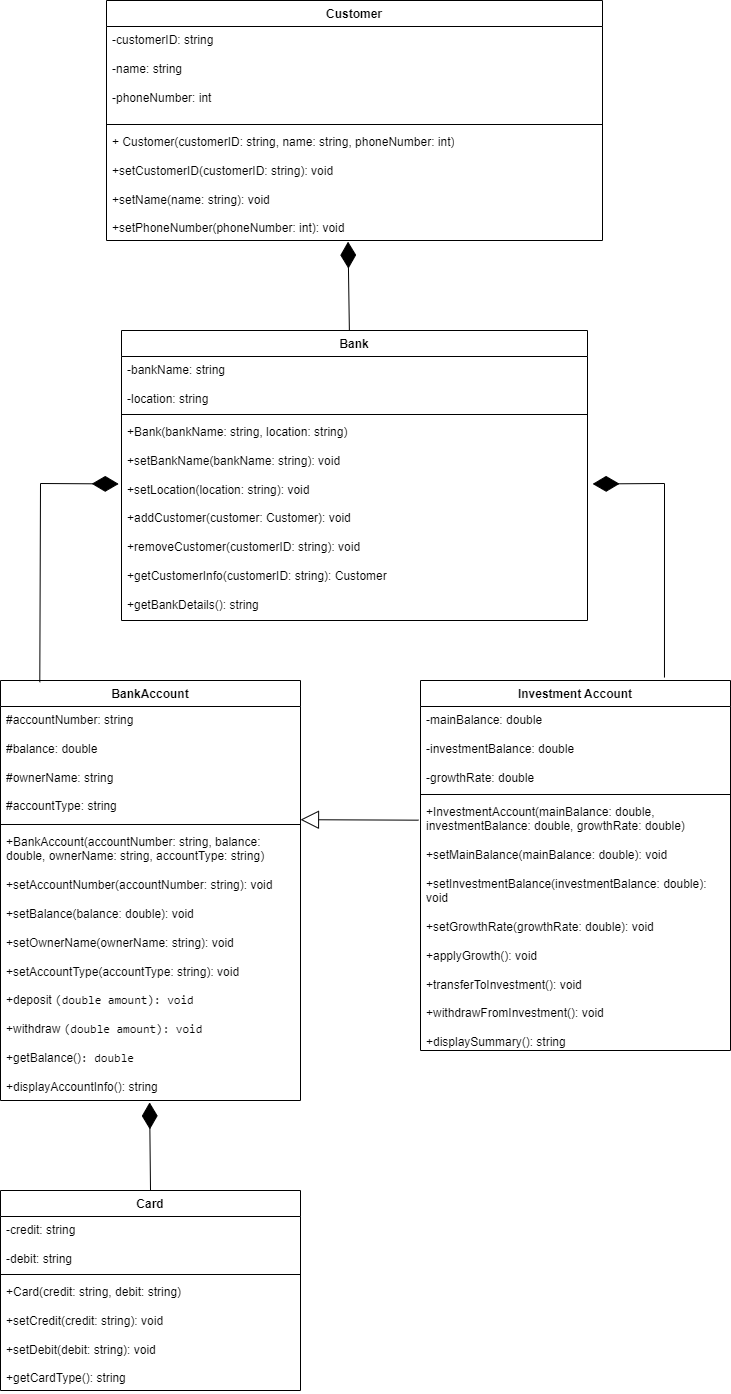

The diagram above was exported from draw.io. Its source (the exported page's mxGraphModel, read from the mxfile embedded in the PNG):
<mxGraphModel dx="1853" dy="798" grid="1" gridSize="10" guides="1" tooltips="1" connect="1" arrows="1" fold="1" page="1" pageScale="1" pageWidth="827" pageHeight="1169" math="0" shadow="0">
  <root>
    <mxCell id="WIyWlLk6GJQsqaUBKTNV-0" />
    <mxCell id="WIyWlLk6GJQsqaUBKTNV-1" parent="WIyWlLk6GJQsqaUBKTNV-0" />
    <mxCell id="G_bWQE1BXQvzGgjCcqEp-0" value="BankAccount" style="swimlane;fontStyle=1;align=center;verticalAlign=top;childLayout=stackLayout;horizontal=1;startSize=26;horizontalStack=0;resizeParent=1;resizeParentMax=0;resizeLast=0;collapsible=1;marginBottom=0;whiteSpace=wrap;html=1;" parent="WIyWlLk6GJQsqaUBKTNV-1" vertex="1">
      <mxGeometry x="60" y="700" width="300" height="420" as="geometry" />
    </mxCell>
    <mxCell id="G_bWQE1BXQvzGgjCcqEp-1" value="&lt;div&gt;#accountNumber: string&lt;/div&gt;&lt;div&gt;&lt;br&gt;&lt;/div&gt;&lt;div&gt;#balance: double&lt;/div&gt;&lt;div&gt;&lt;br&gt;&lt;/div&gt;&lt;div&gt;#ownerName: string&lt;/div&gt;&lt;div&gt;&lt;br&gt;&lt;/div&gt;&lt;div&gt;#accountType: string&lt;/div&gt;" style="text;strokeColor=none;fillColor=none;align=left;verticalAlign=top;spacingLeft=4;spacingRight=4;overflow=hidden;rotatable=0;points=[[0,0.5],[1,0.5]];portConstraint=eastwest;whiteSpace=wrap;html=1;" parent="G_bWQE1BXQvzGgjCcqEp-0" vertex="1">
      <mxGeometry y="26" width="300" height="114" as="geometry" />
    </mxCell>
    <mxCell id="G_bWQE1BXQvzGgjCcqEp-2" value="" style="line;strokeWidth=1;fillColor=none;align=left;verticalAlign=middle;spacingTop=-1;spacingLeft=3;spacingRight=3;rotatable=0;labelPosition=right;points=[];portConstraint=eastwest;strokeColor=inherit;" parent="G_bWQE1BXQvzGgjCcqEp-0" vertex="1">
      <mxGeometry y="140" width="300" height="8" as="geometry" />
    </mxCell>
    <mxCell id="G_bWQE1BXQvzGgjCcqEp-3" value="&lt;div&gt;+BankAccount(accountNumber: string, balance: double, ownerName: string, accountType: string)&lt;/div&gt;&lt;div&gt;&lt;br&gt;&lt;/div&gt;&lt;div&gt;&lt;div&gt;+setAccountNumber(accountNumber: string): void&lt;/div&gt;&lt;div&gt;&lt;br&gt;&lt;/div&gt;&lt;div&gt;+setBalance(balance: double): void&lt;/div&gt;&lt;div&gt;&lt;br&gt;&lt;/div&gt;&lt;div&gt;+setOwnerName(ownerName: string): void&lt;/div&gt;&lt;div&gt;&lt;br&gt;&lt;/div&gt;&lt;div&gt;+setAccountType(accountType: string): void&lt;/div&gt;&lt;/div&gt;&lt;div&gt;&lt;br&gt;&lt;/div&gt;&lt;div&gt;+deposit&amp;nbsp;&lt;code style=&quot;background-color: initial;&quot;&gt;(double amount): void&lt;/code&gt;&lt;/div&gt;&lt;div&gt;&lt;code style=&quot;background-color: initial;&quot;&gt;&lt;br&gt;&lt;/code&gt;&lt;/div&gt;&lt;div&gt;+withdraw&amp;nbsp;&lt;code style=&quot;background-color: initial;&quot;&gt;(double amount): void&lt;/code&gt;&lt;/div&gt;&lt;div&gt;&lt;code style=&quot;background-color: initial;&quot;&gt;&lt;br&gt;&lt;/code&gt;&lt;/div&gt;&lt;div&gt;+getBalance()&lt;code style=&quot;background-color: initial;&quot;&gt;: double&lt;/code&gt;&lt;/div&gt;&lt;div&gt;&lt;span style=&quot;background-color: initial;&quot;&gt;&lt;br&gt;&lt;/span&gt;&lt;/div&gt;&lt;div&gt;&lt;span style=&quot;background-color: initial;&quot;&gt;+displayAccountInfo(): string&lt;/span&gt;&lt;/div&gt;" style="text;strokeColor=none;fillColor=none;align=left;verticalAlign=top;spacingLeft=4;spacingRight=4;overflow=hidden;rotatable=0;points=[[0,0.5],[1,0.5]];portConstraint=eastwest;whiteSpace=wrap;html=1;" parent="G_bWQE1BXQvzGgjCcqEp-0" vertex="1">
      <mxGeometry y="148" width="300" height="272" as="geometry" />
    </mxCell>
    <mxCell id="G_bWQE1BXQvzGgjCcqEp-4" value="Customer" style="swimlane;fontStyle=1;align=center;verticalAlign=top;childLayout=stackLayout;horizontal=1;startSize=26;horizontalStack=0;resizeParent=1;resizeParentMax=0;resizeLast=0;collapsible=1;marginBottom=0;whiteSpace=wrap;html=1;" parent="WIyWlLk6GJQsqaUBKTNV-1" vertex="1">
      <mxGeometry x="166" y="20" width="496" height="240" as="geometry" />
    </mxCell>
    <mxCell id="G_bWQE1BXQvzGgjCcqEp-5" value="&lt;div&gt;-customerID: string&lt;/div&gt;&lt;div&gt;&lt;br&gt;&lt;/div&gt;&lt;div&gt;-name: string&lt;/div&gt;&lt;div&gt;&lt;br&gt;&lt;/div&gt;&lt;div&gt;&lt;span style=&quot;background-color: initial;&quot;&gt;-phoneNumber: int&lt;/span&gt;&lt;/div&gt;" style="text;strokeColor=none;fillColor=none;align=left;verticalAlign=top;spacingLeft=4;spacingRight=4;overflow=hidden;rotatable=0;points=[[0,0.5],[1,0.5]];portConstraint=eastwest;whiteSpace=wrap;html=1;" parent="G_bWQE1BXQvzGgjCcqEp-4" vertex="1">
      <mxGeometry y="26" width="496" height="94" as="geometry" />
    </mxCell>
    <mxCell id="G_bWQE1BXQvzGgjCcqEp-6" value="" style="line;strokeWidth=1;fillColor=none;align=left;verticalAlign=middle;spacingTop=-1;spacingLeft=3;spacingRight=3;rotatable=0;labelPosition=right;points=[];portConstraint=eastwest;strokeColor=inherit;" parent="G_bWQE1BXQvzGgjCcqEp-4" vertex="1">
      <mxGeometry y="120" width="496" height="8" as="geometry" />
    </mxCell>
    <mxCell id="G_bWQE1BXQvzGgjCcqEp-7" value="&lt;div&gt;+ Customer(customerID: string, name: string, phoneNumber: int)&lt;/div&gt;&lt;div&gt;&lt;br&gt;&lt;/div&gt;&lt;div&gt;&lt;span style=&quot;background-color: initial;&quot;&gt;&lt;div&gt;+setCustomerID(customerID: string): void&lt;/div&gt;&lt;div&gt;&lt;br&gt;&lt;/div&gt;&lt;div&gt;+setName(name: string): void&lt;/div&gt;&lt;div&gt;&lt;br&gt;&lt;/div&gt;&lt;div&gt;+setPhoneNumber(phoneNumber: int): void&lt;/div&gt;&lt;/span&gt;&lt;/div&gt;" style="text;strokeColor=none;fillColor=none;align=left;verticalAlign=top;spacingLeft=4;spacingRight=4;overflow=hidden;rotatable=0;points=[[0,0.5],[1,0.5]];portConstraint=eastwest;whiteSpace=wrap;html=1;" parent="G_bWQE1BXQvzGgjCcqEp-4" vertex="1">
      <mxGeometry y="128" width="496" height="112" as="geometry" />
    </mxCell>
    <mxCell id="G_bWQE1BXQvzGgjCcqEp-9" value="" style="endArrow=block;endSize=16;endFill=0;html=1;rounded=0;exitX=-0.006;exitY=0.086;exitDx=0;exitDy=0;exitPerimeter=0;entryX=1;entryY=0.993;entryDx=0;entryDy=0;entryPerimeter=0;" parent="WIyWlLk6GJQsqaUBKTNV-1" source="G_bWQE1BXQvzGgjCcqEp-13" target="G_bWQE1BXQvzGgjCcqEp-1" edge="1">
      <mxGeometry width="160" relative="1" as="geometry">
        <mxPoint x="600" y="589.37" as="sourcePoint" />
        <mxPoint x="520" y="590" as="targetPoint" />
      </mxGeometry>
    </mxCell>
    <mxCell id="G_bWQE1BXQvzGgjCcqEp-10" value="Investment Account" style="swimlane;fontStyle=1;align=center;verticalAlign=top;childLayout=stackLayout;horizontal=1;startSize=26;horizontalStack=0;resizeParent=1;resizeParentMax=0;resizeLast=0;collapsible=1;marginBottom=0;whiteSpace=wrap;html=1;" parent="WIyWlLk6GJQsqaUBKTNV-1" vertex="1">
      <mxGeometry x="480" y="700" width="310" height="370" as="geometry" />
    </mxCell>
    <mxCell id="G_bWQE1BXQvzGgjCcqEp-11" value="&lt;div&gt;-mainBalance: double&lt;/div&gt;&lt;div&gt;&lt;br&gt;&lt;/div&gt;&lt;div&gt;-investmentBalance: double&lt;/div&gt;&lt;div&gt;&lt;br&gt;&lt;/div&gt;&lt;div&gt;-growthRate: double&lt;/div&gt;" style="text;strokeColor=none;fillColor=none;align=left;verticalAlign=top;spacingLeft=4;spacingRight=4;overflow=hidden;rotatable=0;points=[[0,0.5],[1,0.5]];portConstraint=eastwest;whiteSpace=wrap;html=1;" parent="G_bWQE1BXQvzGgjCcqEp-10" vertex="1">
      <mxGeometry y="26" width="310" height="84" as="geometry" />
    </mxCell>
    <mxCell id="G_bWQE1BXQvzGgjCcqEp-12" value="" style="line;strokeWidth=1;fillColor=none;align=left;verticalAlign=middle;spacingTop=-1;spacingLeft=3;spacingRight=3;rotatable=0;labelPosition=right;points=[];portConstraint=eastwest;strokeColor=inherit;" parent="G_bWQE1BXQvzGgjCcqEp-10" vertex="1">
      <mxGeometry y="110" width="310" height="8" as="geometry" />
    </mxCell>
    <mxCell id="G_bWQE1BXQvzGgjCcqEp-13" value="&lt;div&gt;+InvestmentAccount(mainBalance: double, investmentBalance: double, growthRate: double)&lt;/div&gt;&lt;div&gt;&lt;br&gt;&lt;/div&gt;&lt;div&gt;&lt;div&gt;+setMainBalance(mainBalance: double): void&lt;/div&gt;&lt;div&gt;&lt;br&gt;&lt;/div&gt;&lt;div&gt;+setInvestmentBalance(investmentBalance: double): void&lt;/div&gt;&lt;div&gt;&lt;br&gt;&lt;/div&gt;&lt;div&gt;+setGrowthRate(growthRate: double): void&lt;/div&gt;&lt;/div&gt;&lt;div&gt;&lt;br&gt;&lt;/div&gt;&lt;div&gt;+applyGrowth(): void&lt;/div&gt;&lt;div&gt;&lt;br&gt;&lt;/div&gt;&lt;div&gt;+transferToInvestment(): void&lt;/div&gt;&lt;div&gt;&lt;span style=&quot;background-color: initial;&quot;&gt;&lt;br&gt;&lt;/span&gt;&lt;/div&gt;&lt;div&gt;+withdrawFromInvestment(): void&lt;/div&gt;&lt;div&gt;&lt;br&gt;&lt;/div&gt;&lt;div&gt;+displaySummary(): string&lt;/div&gt;" style="text;strokeColor=none;fillColor=none;align=left;verticalAlign=top;spacingLeft=4;spacingRight=4;overflow=hidden;rotatable=0;points=[[0,0.5],[1,0.5]];portConstraint=eastwest;whiteSpace=wrap;html=1;" parent="G_bWQE1BXQvzGgjCcqEp-10" vertex="1">
      <mxGeometry y="118" width="310" height="252" as="geometry" />
    </mxCell>
    <mxCell id="G_bWQE1BXQvzGgjCcqEp-14" value="" style="endArrow=diamondThin;endFill=1;endSize=24;html=1;rounded=0;exitX=0.787;exitY=-0.008;exitDx=0;exitDy=0;entryX=1.011;entryY=0.324;entryDx=0;entryDy=0;entryPerimeter=0;exitPerimeter=0;" parent="WIyWlLk6GJQsqaUBKTNV-1" source="G_bWQE1BXQvzGgjCcqEp-10" edge="1" target="G_bWQE1BXQvzGgjCcqEp-18">
      <mxGeometry width="160" relative="1" as="geometry">
        <mxPoint x="583" y="630" as="sourcePoint" />
        <mxPoint x="490" y="520" as="targetPoint" />
        <Array as="points">
          <mxPoint x="724" y="503" />
        </Array>
      </mxGeometry>
    </mxCell>
    <mxCell id="G_bWQE1BXQvzGgjCcqEp-15" value="Bank" style="swimlane;fontStyle=1;align=center;verticalAlign=top;childLayout=stackLayout;horizontal=1;startSize=26;horizontalStack=0;resizeParent=1;resizeParentMax=0;resizeLast=0;collapsible=1;marginBottom=0;whiteSpace=wrap;html=1;" parent="WIyWlLk6GJQsqaUBKTNV-1" vertex="1">
      <mxGeometry x="181" y="350" width="466" height="290" as="geometry" />
    </mxCell>
    <mxCell id="G_bWQE1BXQvzGgjCcqEp-16" value="&lt;span style=&quot;background-color: initial;&quot;&gt;-bankName: string&lt;/span&gt;&lt;div&gt;&lt;br&gt;&lt;div&gt;-location: string&lt;/div&gt;&lt;/div&gt;" style="text;strokeColor=none;fillColor=none;align=left;verticalAlign=top;spacingLeft=4;spacingRight=4;overflow=hidden;rotatable=0;points=[[0,0.5],[1,0.5]];portConstraint=eastwest;whiteSpace=wrap;html=1;" parent="G_bWQE1BXQvzGgjCcqEp-15" vertex="1">
      <mxGeometry y="26" width="466" height="54" as="geometry" />
    </mxCell>
    <mxCell id="G_bWQE1BXQvzGgjCcqEp-17" value="" style="line;strokeWidth=1;fillColor=none;align=left;verticalAlign=middle;spacingTop=-1;spacingLeft=3;spacingRight=3;rotatable=0;labelPosition=right;points=[];portConstraint=eastwest;strokeColor=inherit;" parent="G_bWQE1BXQvzGgjCcqEp-15" vertex="1">
      <mxGeometry y="80" width="466" height="8" as="geometry" />
    </mxCell>
    <mxCell id="G_bWQE1BXQvzGgjCcqEp-18" value="&lt;div&gt;&lt;div&gt;+Bank(bankName: string, location: string)&lt;/div&gt;&lt;/div&gt;&lt;div&gt;&lt;br&gt;&lt;/div&gt;&lt;div&gt;&lt;div&gt;+setBankName(bankName: string): void&lt;/div&gt;&lt;div&gt;&lt;br&gt;&lt;/div&gt;&lt;div&gt;+setLocation(location: string): void&lt;/div&gt;&lt;/div&gt;&lt;div&gt;&lt;br&gt;&lt;/div&gt;+&lt;span style=&quot;background-color: initial;&quot;&gt;addCustomer(customer: Customer): void&lt;/span&gt;&lt;div&gt;&lt;br&gt;&lt;div&gt;+removeCustomer(customerID: string): void&lt;/div&gt;&lt;div&gt;&lt;br&gt;&lt;/div&gt;&lt;div&gt;+getCustomerInfo(customerID: string): Customer&lt;/div&gt;&lt;div&gt;&lt;br&gt;&lt;/div&gt;&lt;div&gt;+getBankDetails(): string&lt;/div&gt;&lt;/div&gt;" style="text;strokeColor=none;fillColor=none;align=left;verticalAlign=top;spacingLeft=4;spacingRight=4;overflow=hidden;rotatable=0;points=[[0,0.5],[1,0.5]];portConstraint=eastwest;whiteSpace=wrap;html=1;" parent="G_bWQE1BXQvzGgjCcqEp-15" vertex="1">
      <mxGeometry y="88" width="466" height="202" as="geometry" />
    </mxCell>
    <mxCell id="G_bWQE1BXQvzGgjCcqEp-19" value="" style="endArrow=diamondThin;endFill=1;endSize=24;html=1;rounded=0;exitX=0.489;exitY=0;exitDx=0;exitDy=0;entryX=0.487;entryY=1.01;entryDx=0;entryDy=0;entryPerimeter=0;exitPerimeter=0;" parent="WIyWlLk6GJQsqaUBKTNV-1" edge="1" target="G_bWQE1BXQvzGgjCcqEp-7" source="G_bWQE1BXQvzGgjCcqEp-15">
      <mxGeometry width="160" relative="1" as="geometry">
        <mxPoint x="399.66" y="350" as="sourcePoint" />
        <mxPoint x="399.44" y="270" as="targetPoint" />
      </mxGeometry>
    </mxCell>
    <mxCell id="G_bWQE1BXQvzGgjCcqEp-20" value="Card" style="swimlane;fontStyle=1;align=center;verticalAlign=top;childLayout=stackLayout;horizontal=1;startSize=26;horizontalStack=0;resizeParent=1;resizeParentMax=0;resizeLast=0;collapsible=1;marginBottom=0;whiteSpace=wrap;html=1;" parent="WIyWlLk6GJQsqaUBKTNV-1" vertex="1">
      <mxGeometry x="60" y="1210" width="300" height="200" as="geometry" />
    </mxCell>
    <mxCell id="G_bWQE1BXQvzGgjCcqEp-21" value="-credit: string&lt;div&gt;&lt;br&gt;&lt;div&gt;-debit: string&lt;/div&gt;&lt;/div&gt;" style="text;strokeColor=none;fillColor=none;align=left;verticalAlign=top;spacingLeft=4;spacingRight=4;overflow=hidden;rotatable=0;points=[[0,0.5],[1,0.5]];portConstraint=eastwest;whiteSpace=wrap;html=1;" parent="G_bWQE1BXQvzGgjCcqEp-20" vertex="1">
      <mxGeometry y="26" width="300" height="54" as="geometry" />
    </mxCell>
    <mxCell id="G_bWQE1BXQvzGgjCcqEp-22" value="" style="line;strokeWidth=1;fillColor=none;align=left;verticalAlign=middle;spacingTop=-1;spacingLeft=3;spacingRight=3;rotatable=0;labelPosition=right;points=[];portConstraint=eastwest;strokeColor=inherit;" parent="G_bWQE1BXQvzGgjCcqEp-20" vertex="1">
      <mxGeometry y="80" width="300" height="8" as="geometry" />
    </mxCell>
    <mxCell id="G_bWQE1BXQvzGgjCcqEp-23" value="&lt;div&gt;+Card(credit: string, debit: string)&lt;/div&gt;&lt;div&gt;&lt;br&gt;&lt;/div&gt;&lt;div&gt;&lt;div&gt;+setCredit(credit: string): void&lt;/div&gt;&lt;div&gt;&lt;br&gt;&lt;/div&gt;&lt;div&gt;+setDebit(debit: string): void&lt;/div&gt;&lt;/div&gt;&lt;div&gt;&lt;br&gt;&lt;/div&gt;+&lt;span style=&quot;background-color: initial;&quot;&gt;getCardType(): string&lt;/span&gt;" style="text;strokeColor=none;fillColor=none;align=left;verticalAlign=top;spacingLeft=4;spacingRight=4;overflow=hidden;rotatable=0;points=[[0,0.5],[1,0.5]];portConstraint=eastwest;whiteSpace=wrap;html=1;" parent="G_bWQE1BXQvzGgjCcqEp-20" vertex="1">
      <mxGeometry y="88" width="300" height="112" as="geometry" />
    </mxCell>
    <mxCell id="G_bWQE1BXQvzGgjCcqEp-24" value="" style="endArrow=diamondThin;endFill=1;endSize=24;html=1;rounded=0;exitX=0.5;exitY=0;exitDx=0;exitDy=0;entryX=0.497;entryY=1.007;entryDx=0;entryDy=0;entryPerimeter=0;" parent="WIyWlLk6GJQsqaUBKTNV-1" edge="1" target="G_bWQE1BXQvzGgjCcqEp-3" source="G_bWQE1BXQvzGgjCcqEp-20">
      <mxGeometry width="160" relative="1" as="geometry">
        <mxPoint x="520" y="1000" as="sourcePoint" />
        <mxPoint x="212" y="1080" as="targetPoint" />
        <Array as="points" />
      </mxGeometry>
    </mxCell>
    <mxCell id="0cn7eyWpoM_oyUrA4KcF-0" value="" style="endArrow=diamondThin;endFill=1;endSize=24;html=1;rounded=0;exitX=0.131;exitY=0.004;exitDx=0;exitDy=0;exitPerimeter=0;entryX=-0.006;entryY=0.324;entryDx=0;entryDy=0;entryPerimeter=0;" edge="1" parent="WIyWlLk6GJQsqaUBKTNV-1" source="G_bWQE1BXQvzGgjCcqEp-0" target="G_bWQE1BXQvzGgjCcqEp-18">
      <mxGeometry width="160" relative="1" as="geometry">
        <mxPoint x="160" y="649" as="sourcePoint" />
        <mxPoint x="310" y="520" as="targetPoint" />
        <Array as="points">
          <mxPoint x="100" y="503" />
        </Array>
      </mxGeometry>
    </mxCell>
  </root>
</mxGraphModel>